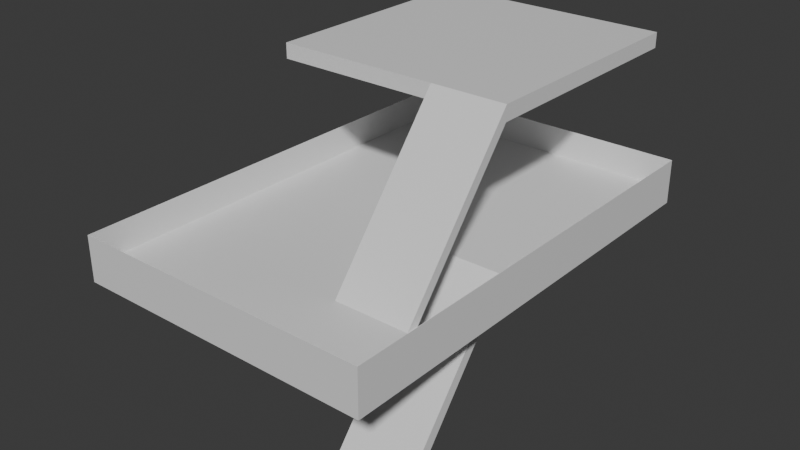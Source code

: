 # Source: Ship.blend  (saved by Blender 4.1.24; exported with 4.5.12 LTS)
import bpy
from mathutils import Matrix  # noqa: F401  (used for matrix-valued properties, if any)

bpy.ops.wm.read_factory_settings(use_empty=True)
scene = bpy.context.scene
scene.name = 'Scene'

# ---- materials (node trees are filled in below, after node groups)
mat_material = bpy.data.materials.new('Material')
mat_material.alpha_threshold = 0.0
mat_material.use_transparent_shadow = False
mat_material.roughness = 0.5
mat_material.line_color = (0.0, 0.0, 0.0, 1.0)

# ---- material node trees
mat_material.use_nodes = True; mat_material.node_tree.nodes.clear()
_N = mat_material.node_tree.nodes; _L = mat_material.node_tree.links
n0 = _N.new('ShaderNodeOutputMaterial'); n0.name = 'Material Output'; n0.location = (300, 300)
n1 = _N.new('ShaderNodeBsdfPrincipled'); n1.name = 'Principled BSDF'; n1.location = (10, 300)
n1.inputs[3].default_value = 1.45
_L.new(n1.outputs[0], n0.inputs[0])
n0.is_active_output = True

# ---- world
world_world = bpy.data.worlds.new('World'); scene.world = world_world
world_world.use_nodes = True; world_world.node_tree.nodes.clear()
_N = world_world.node_tree.nodes; _L = world_world.node_tree.links
n0 = _N.new('ShaderNodeOutputWorld'); n0.name = 'World Output'; n0.location = (300, 300)
n1 = _N.new('ShaderNodeBackground'); n1.name = 'Background'; n1.location = (10, 300)
n1.inputs[0].default_value = (0.05088, 0.05088, 0.05088, 1.0)
_L.new(n1.outputs[0], n0.inputs[0])
n0.is_active_output = True
world_world.color = (0.05088, 0.05088, 0.05088)
world_world.use_sun_shadow = False
world_world.sun_shadow_jitter_overblur = 0.0

# ---- meshes
me_cube = bpy.data.meshes.new('Cube')
me_cube.from_pydata([(3.0, 4.0, 9.0), (7.995, 4.0, 9.0), (3.0, -3.0, -10.0), (7.995, -3.0, -10.0), (-10.0, -10.0, 2.0), (-10.0, 20.0, 2.0), (10.0, -10.0, 2.0), (10.0, 20.0, 2.0), (3.0, 20.0, 2.0), (7.995, 20.0, 2.0), (7.995, -10.0, 2.0), (3.0, -10.0, 2.0), (10.0, 4.0, 2.0), (10.0, -4.0, 2.0), (-10.0, -4.0, 2.0), (-10.0, 4.0, 2.0), (3.0, -4.0, -10.0), (7.995, -4.0, -10.0), (3.0, 4.0, 10.0), (7.995, 4.0, 10.0), (7.995, -4.0, 0.0), (7.995, 4.0, 0.0), (-10.0, -4.0, -1.0), (-10.0, 4.0, -1.0), (-10.0, 4.0, 0.0), (-10.0, -4.0, 0.0), (7.995, -4.0, -1.0), (7.995, 4.0, -1.0), (10.0, -4.0, 0.0), (10.0, 4.0, 0.0), (10.0, 4.0, -1.0), (10.0, -4.0, -1.0), (3.0, -4.0, 0.0), (3.0, 4.0, 0.0), (3.0, -4.0, -1.0), (3.0, 4.0, -1.0), (3.0, 20.0, -1.0), (7.995, 20.0, -1.0), (3.0, -10.0, 0.0), (7.995, -10.0, 0.0), (7.995, -10.0, -1.0), (3.0, -10.0, -1.0), (7.995, 20.0, 0.0), (3.0, 20.0, 0.0), (10.0, 20.0, 0.0), (10.0, 20.0, -1.0), (10.0, -10.0, 0.0), (10.0, -10.0, -1.0), (-10.0, 20.0, 0.0), (-10.0, 20.0, -1.0), (-10.0, -10.0, 0.0), (-10.0, -10.0, -1.0), (7.995, 20.0, 9.0), (7.995, 20.0, 10.0), (3.0, 20.0, 9.0), (3.0, 20.0, 10.0), (-8.0, 4.0, 9.0), (-8.0, 4.0, 10.0), (-8.0, 20.0, 9.0), (-8.0, 20.0, 10.0)], [], [(27, 3, 2, 35), (1, 19, 20, 26), (39, 38, 11, 10), (28, 46, 6, 13), (24, 48, 5, 15), (39, 10, 6, 46), (49, 36, 35, 23), (27, 26, 20, 21), (19, 1, 52, 53), (42, 44, 7, 9), (43, 42, 9, 8), (29, 12, 7, 44), (25, 14, 4, 50), (20, 19, 18, 32), (34, 0, 1, 26), (38, 50, 4, 11), (16, 33, 35, 2), (0, 34, 32, 18), (25, 24, 15, 14), (47, 46, 39, 40), (37, 45, 30, 27), (22, 25, 24, 23), (51, 50, 25, 22), (43, 48, 24, 33), (36, 43, 42, 37), (23, 35, 34, 22), (33, 16, 17, 21), (44, 42, 21, 29), (29, 21, 20, 28), (33, 24, 25, 32), (40, 39, 38, 41), (22, 34, 41, 51), (42, 43, 33, 21), (41, 38, 50, 51), (30, 29, 28, 31), (28, 20, 39, 46), (32, 34, 35, 33), (45, 44, 29, 30), (29, 28, 13, 12), (17, 3, 27, 21), (43, 8, 5, 48), (36, 37, 27, 35), (27, 30, 31, 26), (16, 2, 3, 17), (23, 24, 48, 49), (32, 25, 50, 38), (26, 31, 47, 40), (34, 26, 40, 41), (37, 42, 44, 45), (31, 28, 46, 47), (49, 48, 43, 36), (20, 32, 38, 39), (53, 52, 54, 55), (1, 0, 54, 52), (18, 19, 53, 55), (54, 0, 56, 58), (56, 57, 59, 58), (55, 54, 58, 59), (18, 55, 59, 57), (0, 18, 57, 56)])
_uv = me_cube.uv_layers.new(name='UVMap')
_uv.uv.foreach_set('vector', [0.5999, 0.8667, 0.5999, 0.8667, 0.5166, 0.8667, 0.5166, 0.8667, 0.5999, 0.95, 0.4001, 0.7, 0.4001, 0.7, 0.5999, 0.95, 0.625, 0.02506, 0.625, 0.1084, 0.625, 0.1084, 0.625, 0.02506, 0.875, 0.7, 0.875, 0.75, 0.875, 0.75, 0.875, 0.7, 0.625, 0.3833, 0.625, 0.5, 0.625, 0.5, 0.625, 0.3833, 0.4001, 0.75, 0.4001, 0.75, 0.375, 0.75, 0.375, 0.75, 0.375, 0.75, 0.5166, 0.75, 0.5166, 0.8667, 0.375, 0.8667, 0.5999, 0.8667, 0.5999, 0.95, 0.4001, 0.7, 0.4001, 0.6167, 0.4001, 0.7, 0.5999, 0.95, 0.5999, 0.95, 0.4001, 0.7, 0.375, 0.7249, 0.375, 0.75, 0.375, 0.75, 0.375, 0.7249, 0.375, 0.6416, 0.375, 0.7249, 0.375, 0.7249, 0.375, 0.6416, 0.375, 0.6167, 0.375, 0.6167, 0.375, 0.5, 0.375, 0.5, 0.625, 0.7, 0.625, 0.7, 0.625, 0.75, 0.625, 0.75, 0.4001, 0.7, 0.4001, 0.7, 0.4834, 0.7, 0.4834, 0.7, 0.5166, 0.95, 0.5166, 0.95, 0.5999, 0.95, 0.5999, 0.95, 0.625, 0.1084, 0.625, 0.25, 0.625, 0.25, 0.625, 0.1084, 0.4834, 0.6167, 0.4834, 0.6167, 0.5166, 0.8667, 0.5166, 0.8667, 0.5166, 0.95, 0.5166, 0.95, 0.4834, 0.7, 0.4834, 0.7, 0.625, 0.3, 0.625, 0.3833, 0.625, 0.3833, 0.625, 0.3, 0.375, 0.0, 0.625, 0.0, 0.625, 0.02506, 0.375, 0.02506, 0.5999, 0.75, 0.625, 0.75, 0.625, 0.8667, 0.5999, 0.8667, 0.375, 0.3, 0.625, 0.3, 0.625, 0.3833, 0.375, 0.3833, 0.375, 0.25, 0.625, 0.25, 0.625, 0.3, 0.375, 0.3, 0.4834, 0.5, 0.625, 0.5, 0.625, 0.6167, 0.4834, 0.6167, 0.125, 0.6416, 0.375, 0.6416, 0.375, 0.7249, 0.125, 0.7249, 0.375, 0.8667, 0.5166, 0.8667, 0.5166, 0.95, 0.375, 0.95, 0.4834, 0.6167, 0.4834, 0.6167, 0.4001, 0.6167, 0.4001, 0.6167, 0.375, 0.5, 0.4001, 0.5, 0.4001, 0.6167, 0.375, 0.6167, 0.375, 0.6167, 0.4001, 0.6167, 0.4001, 0.7, 0.375, 0.7, 0.4834, 0.6167, 0.625, 0.6167, 0.625, 0.7, 0.4834, 0.7, 0.375, 0.02506, 0.625, 0.02506, 0.625, 0.1084, 0.375, 0.1084, 0.375, 0.95, 0.5166, 0.95, 0.5166, 1.0, 0.375, 1.0, 0.4001, 0.5, 0.4834, 0.5, 0.4834, 0.6167, 0.4001, 0.6167, 0.375, 0.1084, 0.625, 0.1084, 0.625, 0.25, 0.375, 0.25, 0.625, 0.6167, 0.875, 0.6167, 0.875, 0.7, 0.625, 0.7, 0.375, 0.7, 0.4001, 0.7, 0.4001, 0.75, 0.375, 0.75, 0.4834, 0.7, 0.5166, 0.95, 0.5166, 0.8667, 0.4834, 0.6167, 0.625, 0.5, 0.875, 0.5, 0.875, 0.6167, 0.625, 0.6167, 0.875, 0.6167, 0.875, 0.7, 0.875, 0.7, 0.875, 0.6167, 0.4001, 0.6167, 0.5999, 0.8667, 0.5999, 0.8667, 0.4001, 0.6167, 0.4834, 0.5, 0.4834, 0.5, 0.625, 0.5, 0.625, 0.5, 0.5166, 0.75, 0.5999, 0.75, 0.5999, 0.8667, 0.5166, 0.8667, 0.5999, 0.8667, 0.625, 0.8667, 0.625, 0.95, 0.5999, 0.95, 0.4834, 0.6167, 0.5166, 0.8667, 0.5999, 0.8667, 0.4001, 0.6167, 0.375, 0.3833, 0.625, 0.3833, 0.625, 0.5, 0.375, 0.5, 0.4834, 0.7, 0.625, 0.7, 0.625, 0.75, 0.4834, 0.75, 0.5999, 0.95, 0.625, 0.95, 0.625, 1.0, 0.5999, 1.0, 0.5166, 0.95, 0.5999, 0.95, 0.5999, 1.0, 0.5166, 1.0, 0.125, 0.7249, 0.375, 0.7249, 0.375, 0.75, 0.125, 0.75, 0.625, 0.7, 0.875, 0.7, 0.875, 0.75, 0.625, 0.75, 0.125, 0.5, 0.375, 0.5, 0.375, 0.6416, 0.125, 0.6416, 0.4001, 0.7, 0.4834, 0.7, 0.4834, 0.75, 0.4001, 0.75, 0.4001, 0.7, 0.5999, 0.95, 0.5166, 0.95, 0.4834, 0.7, 0.5999, 0.95, 0.5166, 0.95, 0.5166, 0.95, 0.5999, 0.95, 0.4834, 0.7, 0.4001, 0.7, 0.4001, 0.7, 0.4834, 0.7, 0.5166, 0.95, 0.5166, 0.95, 0.5166, 0.95, 0.5166, 0.95, 0.5166, 0.95, 0.4834, 0.7, 0.4834, 0.7, 0.5166, 0.95, 0.4834, 0.7, 0.5166, 0.95, 0.5166, 0.95, 0.4834, 0.7, 0.4834, 0.7, 0.4834, 0.7, 0.4834, 0.7, 0.4834, 0.7, 0.5166, 0.95, 0.4834, 0.7, 0.4834, 0.7, 0.5166, 0.95])
me_cube.materials.append(mat_material)
me_cube.use_mirror_vertex_groups = False
me_cube.update()

# ---- objects
ob_hull = bpy.data.objects.new('Hull', me_cube)

# ---- transforms, parenting, visibility, modifiers, constraints
ob_hull.location = (0.0, 0.0, 0.0)
ob_hull.lock_rotations_4d = False
ob_hull.empty_display_type = 'ARROWS'
ob_hull.lineart.crease_threshold = 0.0

# ---- collection membership
scene.collection.objects.link(ob_hull)

# ---- scene / render settings (as saved in the file)
scene.frame_start = 1; scene.frame_end = 250; scene.frame_set(1)
scene.render.engine = 'BLENDER_EEVEE_NEXT'
scene.cycles.sampling_pattern = 'TABULATED_SOBOL'
scene.eevee.ray_tracing_options.trace_max_roughness = 0.0
bpy.context.view_layer.update()

# ---- added for rendering (the .blend has no active camera and no usable light): camera, sun
cam_auto = bpy.data.cameras.new('AutoCamera')
cam_auto.lens = 50.0
cam_auto.sensor_width = 36.0
cam_auto.clip_end = 1000.0
ob_auto_camera = bpy.data.objects.new('AutoCamera', cam_auto)
scene.collection.objects.link(ob_auto_camera)
ob_auto_camera.location = (38.148, -40.7776, 30.5184)
ob_auto_camera.rotation_euler = (1.09748, -7.21219e-08, 0.694738)
scene.camera = ob_auto_camera
light_auto_sun = bpy.data.lights.new('AutoSun', 'SUN')
light_auto_sun.energy = 3.0
light_auto_sun.angle = 0.0523599
ob_auto_sun = bpy.data.objects.new('AutoSun', light_auto_sun)
scene.collection.objects.link(ob_auto_sun)
ob_auto_sun.rotation_euler = (0.872665, 0.174533, 0.523599)
bpy.context.view_layer.update()

